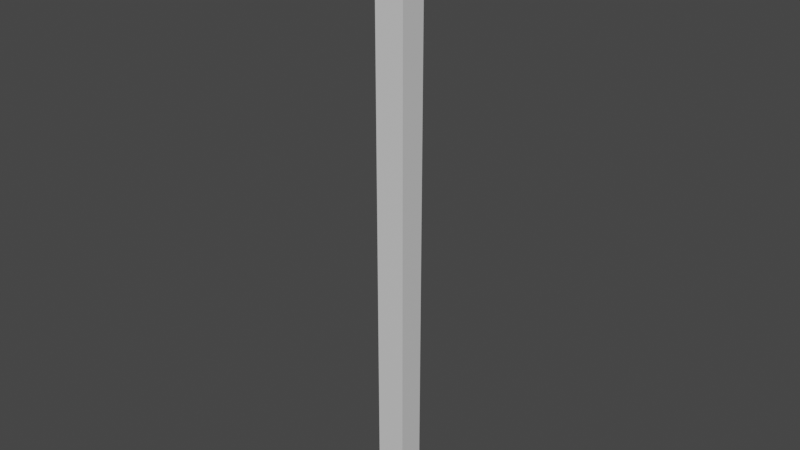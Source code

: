 # Source: sword_blade.blend  (saved by Blender 3.4.6; exported with 4.5.12 LTS)
import bpy
from mathutils import Matrix  # noqa: F401  (used for matrix-valued properties, if any)

bpy.ops.wm.read_factory_settings(use_empty=True)
scene = bpy.context.scene
scene.name = 'Scene'

# ---- collections
col_collection = bpy.data.collections.new('Collection'); scene.collection.children.link(col_collection)

# ---- materials (node trees are filled in below, after node groups)
mat_material = bpy.data.materials.new('Material')
mat_material.alpha_threshold = 0.0
mat_material.use_transparent_shadow = False
mat_material.roughness = 0.5
mat_material.line_color = (0.0, 0.0, 0.0, 1.0)

# ---- material node trees
mat_material.use_nodes = True; mat_material.node_tree.nodes.clear()
_N = mat_material.node_tree.nodes; _L = mat_material.node_tree.links
n0 = _N.new('ShaderNodeOutputMaterial'); n0.name = 'Material Output'; n0.location = (300, 300)
n1 = _N.new('ShaderNodeBsdfPrincipled'); n1.name = 'Principled BSDF'; n1.location = (10, 300)
n1.distribution = 'GGX'
n1.subsurface_method = 'RANDOM_WALK_SKIN'
n1.inputs[3].default_value = 1.45
n1.inputs[27].default_value = (0.0, 0.0, 0.0, 1.0)
n1.inputs[28].default_value = 1.0
_L.new(n1.outputs[0], n0.inputs[0])
n0.is_active_output = True

# ---- world
world_world = bpy.data.worlds.new('World'); scene.world = world_world
world_world.use_nodes = True; world_world.node_tree.nodes.clear()
_N = world_world.node_tree.nodes; _L = world_world.node_tree.links
n0 = _N.new('ShaderNodeOutputWorld'); n0.name = 'World Output'; n0.location = (300, 300)
n1 = _N.new('ShaderNodeBackground'); n1.name = 'Background'; n1.location = (10, 300)
n1.inputs[0].default_value = (0.05088, 0.05088, 0.05088, 1.0)
_L.new(n1.outputs[0], n0.inputs[0])
n0.is_active_output = True
world_world.color = (0.05088, 0.05088, 0.05088)
world_world.use_sun_shadow = False
world_world.sun_shadow_jitter_overblur = 0.0

# ---- meshes
me_cube = bpy.data.meshes.new('Cube')
me_cube.from_pydata([(0.05, 0.0, 8.64), (0.05, 0.0, 0.0), (0.0, -0.5, 8.848), (0.0, -0.5, 0.0), (-0.05, 0.0, 8.64), (-0.05, 0.0, 0.0), (0.0, -0.5, 8.848), (0.0, -0.5, 0.0), (0.0, 0.0, 9.878), (0.0, 0.0, 9.878), (0.0, 0.0, 9.878), (0.0, 0.0, 9.878)], [], [(4, 6, 9, 11), (3, 2, 6, 7), (7, 6, 4, 5), (5, 1, 3, 7), (1, 0, 2, 3), (5, 4, 0, 1), (10, 11, 9, 8), (2, 0, 10, 8), (0, 4, 11, 10), (6, 2, 8, 9)])
_uv = me_cube.uv_layers.new(name='UVMap')
_uv.uv.foreach_set('vector', [0.625, 0.25, 0.625, 0.0, 0.625, 0.0, 0.625, 0.25, 0.375, 0.75, 0.625, 0.75, 0.625, 1.0, 0.375, 1.0, 0.375, 0.0, 0.625, 0.0, 0.625, 0.25, 0.375, 0.25, 0.125, 0.5, 0.375, 0.5, 0.375, 0.75, 0.125, 0.75, 0.375, 0.5, 0.625, 0.5, 0.625, 0.75, 0.375, 0.75, 0.375, 0.25, 0.625, 0.25, 0.625, 0.5, 0.375, 0.5, 0.625, 0.5, 0.875, 0.5, 0.875, 0.75, 0.625, 0.75, 0.625, 0.75, 0.625, 0.5, 0.625, 0.5, 0.625, 0.75, 0.625, 0.5, 0.625, 0.25, 0.625, 0.25, 0.625, 0.5, 0.625, 1.0, 0.625, 0.75, 0.625, 0.75, 0.625, 1.0])
me_cube.materials.append(mat_material)
me_cube.use_mirror_vertex_groups = False
me_cube.update()

# ---- objects
ob_cube = bpy.data.objects.new('Cube', me_cube)

# ---- transforms, parenting, visibility, modifiers, constraints
ob_cube.location = (0.0, 0.0, 0.0)
ob_cube.lock_rotations_4d = False
ob_cube.empty_display_type = 'ARROWS'
ob_cube.lineart.crease_threshold = 0.0
_m = ob_cube.modifiers.new('Mirror', 'MIRROR')
_m.use_axis = (False, True, False)

# ---- collection membership
col_collection.objects.link(ob_cube)

# ---- scene / render settings (as saved in the file)
scene.frame_start = 1; scene.frame_end = 250; scene.frame_set(1)
scene.render.engine = 'BLENDER_EEVEE_NEXT'
scene.cycles.sampling_pattern = 'TABULATED_SOBOL'
scene.cycles.use_light_tree = False
scene.view_settings.view_transform = 'Filmic'
bpy.context.view_layer.update()

# ---- added for rendering (the .blend has no active camera and no usable light): camera, sun
cam_auto = bpy.data.cameras.new('AutoCamera')
cam_auto.lens = 50.0
cam_auto.sensor_width = 36.0
cam_auto.clip_end = 1000.0
ob_auto_camera = bpy.data.objects.new('AutoCamera', cam_auto)
scene.collection.objects.link(ob_auto_camera)
ob_auto_camera.location = (9.18666, -11.024, 12.2884)
ob_auto_camera.rotation_euler = (1.09748, -7.21219e-08, 0.694738)
scene.camera = ob_auto_camera
light_auto_sun = bpy.data.lights.new('AutoSun', 'SUN')
light_auto_sun.energy = 3.0
light_auto_sun.angle = 0.0523599
ob_auto_sun = bpy.data.objects.new('AutoSun', light_auto_sun)
scene.collection.objects.link(ob_auto_sun)
ob_auto_sun.rotation_euler = (0.872665, 0.174533, 0.523599)
bpy.context.view_layer.update()
